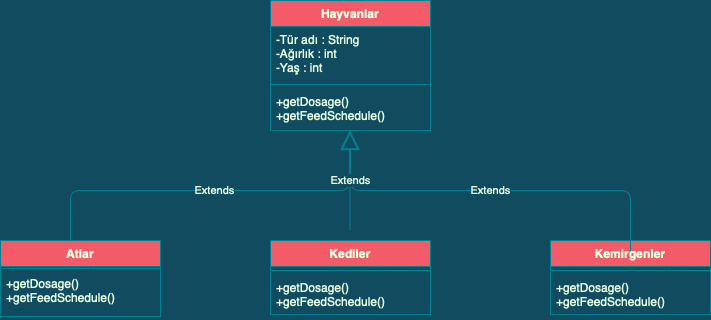

The diagram above was exported from draw.io. Its source (the exported page's mxGraphModel, read from the mxfile embedded in the PNG):
<mxGraphModel dx="946" dy="506" grid="1" gridSize="10" guides="1" tooltips="1" connect="1" arrows="1" fold="1" page="1" pageScale="1" pageWidth="827" pageHeight="1169" background="#114B5F" math="0" shadow="0">
  <root>
    <mxCell id="WIyWlLk6GJQsqaUBKTNV-0" />
    <mxCell id="WIyWlLk6GJQsqaUBKTNV-1" parent="WIyWlLk6GJQsqaUBKTNV-0" />
    <mxCell id="0zwIPtp5kK5Dw1XN6IAg-0" value="Hayvanlar" style="swimlane;fontStyle=1;align=center;verticalAlign=top;childLayout=stackLayout;horizontal=1;startSize=26;horizontalStack=0;resizeParent=1;resizeParentMax=0;resizeLast=0;collapsible=1;marginBottom=0;fillColor=#F45B69;strokeColor=#028090;fontColor=#E4FDE1;" vertex="1" parent="WIyWlLk6GJQsqaUBKTNV-1">
      <mxGeometry x="320" y="10" width="160" height="130" as="geometry" />
    </mxCell>
    <mxCell id="0zwIPtp5kK5Dw1XN6IAg-1" value="-Tür adı : String&#10;-Ağırlık : int&#10;-Yaş : int" style="text;strokeColor=none;fillColor=none;align=left;verticalAlign=top;spacingLeft=4;spacingRight=4;overflow=hidden;rotatable=0;points=[[0,0.5],[1,0.5]];portConstraint=eastwest;fontColor=#E4FDE1;" vertex="1" parent="0zwIPtp5kK5Dw1XN6IAg-0">
      <mxGeometry y="26" width="160" height="54" as="geometry" />
    </mxCell>
    <mxCell id="0zwIPtp5kK5Dw1XN6IAg-2" value="" style="line;strokeWidth=1;fillColor=none;align=left;verticalAlign=middle;spacingTop=-1;spacingLeft=3;spacingRight=3;rotatable=0;labelPosition=right;points=[];portConstraint=eastwest;strokeColor=#028090;fontColor=#E4FDE1;labelBackgroundColor=#114B5F;" vertex="1" parent="0zwIPtp5kK5Dw1XN6IAg-0">
      <mxGeometry y="80" width="160" height="8" as="geometry" />
    </mxCell>
    <mxCell id="0zwIPtp5kK5Dw1XN6IAg-3" value="+getDosage() &#10;+getFeedSchedule() " style="text;strokeColor=none;fillColor=none;align=left;verticalAlign=top;spacingLeft=4;spacingRight=4;overflow=hidden;rotatable=0;points=[[0,0.5],[1,0.5]];portConstraint=eastwest;fontColor=#E4FDE1;" vertex="1" parent="0zwIPtp5kK5Dw1XN6IAg-0">
      <mxGeometry y="88" width="160" height="42" as="geometry" />
    </mxCell>
    <mxCell id="0zwIPtp5kK5Dw1XN6IAg-4" value="Atlar" style="swimlane;fontStyle=1;align=center;verticalAlign=top;childLayout=stackLayout;horizontal=1;startSize=26;horizontalStack=0;resizeParent=1;resizeParentMax=0;resizeLast=0;collapsible=1;marginBottom=0;fillColor=#F45B69;strokeColor=#028090;fontColor=#E4FDE1;" vertex="1" parent="WIyWlLk6GJQsqaUBKTNV-1">
      <mxGeometry x="50" y="250" width="160" height="76" as="geometry">
        <mxRectangle x="50" y="190" width="60" height="26" as="alternateBounds" />
      </mxGeometry>
    </mxCell>
    <mxCell id="0zwIPtp5kK5Dw1XN6IAg-17" value="Extends" style="endArrow=block;endSize=16;endFill=0;html=1;strokeColor=#028090;fontColor=#E4FDE1;labelBackgroundColor=#114B5F;" edge="1" parent="0zwIPtp5kK5Dw1XN6IAg-4">
      <mxGeometry width="160" relative="1" as="geometry">
        <mxPoint x="70" as="sourcePoint" />
        <mxPoint x="349" y="-109" as="targetPoint" />
        <Array as="points">
          <mxPoint x="70" y="-50" />
          <mxPoint x="349" y="-50" />
        </Array>
      </mxGeometry>
    </mxCell>
    <mxCell id="0zwIPtp5kK5Dw1XN6IAg-6" value="" style="line;strokeWidth=1;fillColor=none;align=left;verticalAlign=middle;spacingTop=-1;spacingLeft=3;spacingRight=3;rotatable=0;labelPosition=right;points=[];portConstraint=eastwest;strokeColor=#028090;fontColor=#E4FDE1;labelBackgroundColor=#114B5F;" vertex="1" parent="0zwIPtp5kK5Dw1XN6IAg-4">
      <mxGeometry y="26" width="160" height="4" as="geometry" />
    </mxCell>
    <mxCell id="0zwIPtp5kK5Dw1XN6IAg-7" value="+getDosage()&#10;+getFeedSchedule()" style="text;strokeColor=none;fillColor=none;align=left;verticalAlign=top;spacingLeft=4;spacingRight=4;overflow=hidden;rotatable=0;points=[[0,0.5],[1,0.5]];portConstraint=eastwest;fontColor=#E4FDE1;" vertex="1" parent="0zwIPtp5kK5Dw1XN6IAg-4">
      <mxGeometry y="30" width="160" height="46" as="geometry" />
    </mxCell>
    <mxCell id="0zwIPtp5kK5Dw1XN6IAg-8" value="Kediler" style="swimlane;fontStyle=1;align=center;verticalAlign=top;childLayout=stackLayout;horizontal=1;startSize=26;horizontalStack=0;resizeParent=1;resizeParentMax=0;resizeLast=0;collapsible=1;marginBottom=0;fillColor=#F45B69;strokeColor=#028090;fontColor=#E4FDE1;" vertex="1" parent="WIyWlLk6GJQsqaUBKTNV-1">
      <mxGeometry x="320" y="250" width="160" height="74" as="geometry" />
    </mxCell>
    <mxCell id="0zwIPtp5kK5Dw1XN6IAg-10" value="" style="line;strokeWidth=1;fillColor=none;align=left;verticalAlign=middle;spacingTop=-1;spacingLeft=3;spacingRight=3;rotatable=0;labelPosition=right;points=[];portConstraint=eastwest;strokeColor=#028090;fontColor=#E4FDE1;labelBackgroundColor=#114B5F;" vertex="1" parent="0zwIPtp5kK5Dw1XN6IAg-8">
      <mxGeometry y="26" width="160" height="8" as="geometry" />
    </mxCell>
    <mxCell id="0zwIPtp5kK5Dw1XN6IAg-11" value="+getDosage()&#10;+getFeedSchedule()" style="text;strokeColor=none;fillColor=none;align=left;verticalAlign=top;spacingLeft=4;spacingRight=4;overflow=hidden;rotatable=0;points=[[0,0.5],[1,0.5]];portConstraint=eastwest;fontColor=#E4FDE1;" vertex="1" parent="0zwIPtp5kK5Dw1XN6IAg-8">
      <mxGeometry y="34" width="160" height="40" as="geometry" />
    </mxCell>
    <mxCell id="0zwIPtp5kK5Dw1XN6IAg-12" value="Kemirgenler" style="swimlane;fontStyle=1;align=center;verticalAlign=top;childLayout=stackLayout;horizontal=1;startSize=26;horizontalStack=0;resizeParent=1;resizeParentMax=0;resizeLast=0;collapsible=1;marginBottom=0;fillColor=#F45B69;strokeColor=#028090;fontColor=#E4FDE1;" vertex="1" parent="WIyWlLk6GJQsqaUBKTNV-1">
      <mxGeometry x="600" y="250" width="160" height="74" as="geometry" />
    </mxCell>
    <mxCell id="0zwIPtp5kK5Dw1XN6IAg-19" value="Extends" style="endArrow=block;endSize=16;endFill=0;html=1;strokeColor=#028090;fontColor=#E4FDE1;labelBackgroundColor=#114B5F;" edge="1" parent="0zwIPtp5kK5Dw1XN6IAg-12">
      <mxGeometry width="160" relative="1" as="geometry">
        <mxPoint x="80" y="10" as="sourcePoint" />
        <mxPoint x="-200" y="-109" as="targetPoint" />
        <Array as="points">
          <mxPoint x="80" y="-50" />
          <mxPoint x="-200" y="-50" />
        </Array>
      </mxGeometry>
    </mxCell>
    <mxCell id="0zwIPtp5kK5Dw1XN6IAg-14" value="" style="line;strokeWidth=1;fillColor=none;align=left;verticalAlign=middle;spacingTop=-1;spacingLeft=3;spacingRight=3;rotatable=0;labelPosition=right;points=[];portConstraint=eastwest;strokeColor=#028090;fontColor=#E4FDE1;labelBackgroundColor=#114B5F;" vertex="1" parent="0zwIPtp5kK5Dw1XN6IAg-12">
      <mxGeometry y="26" width="160" height="8" as="geometry" />
    </mxCell>
    <mxCell id="0zwIPtp5kK5Dw1XN6IAg-15" value="+getDosage()&#10;+getFeedSchedule()" style="text;strokeColor=none;fillColor=none;align=left;verticalAlign=top;spacingLeft=4;spacingRight=4;overflow=hidden;rotatable=0;points=[[0,0.5],[1,0.5]];portConstraint=eastwest;fontColor=#E4FDE1;" vertex="1" parent="0zwIPtp5kK5Dw1XN6IAg-12">
      <mxGeometry y="34" width="160" height="40" as="geometry" />
    </mxCell>
    <mxCell id="0zwIPtp5kK5Dw1XN6IAg-22" value="Extends" style="endArrow=block;endSize=16;endFill=0;html=1;strokeColor=#028090;fontColor=#E4FDE1;labelBackgroundColor=#114B5F;" edge="1" parent="WIyWlLk6GJQsqaUBKTNV-1">
      <mxGeometry width="160" relative="1" as="geometry">
        <mxPoint x="399.5" y="240" as="sourcePoint" />
        <mxPoint x="399.5" y="140" as="targetPoint" />
      </mxGeometry>
    </mxCell>
  </root>
</mxGraphModel>